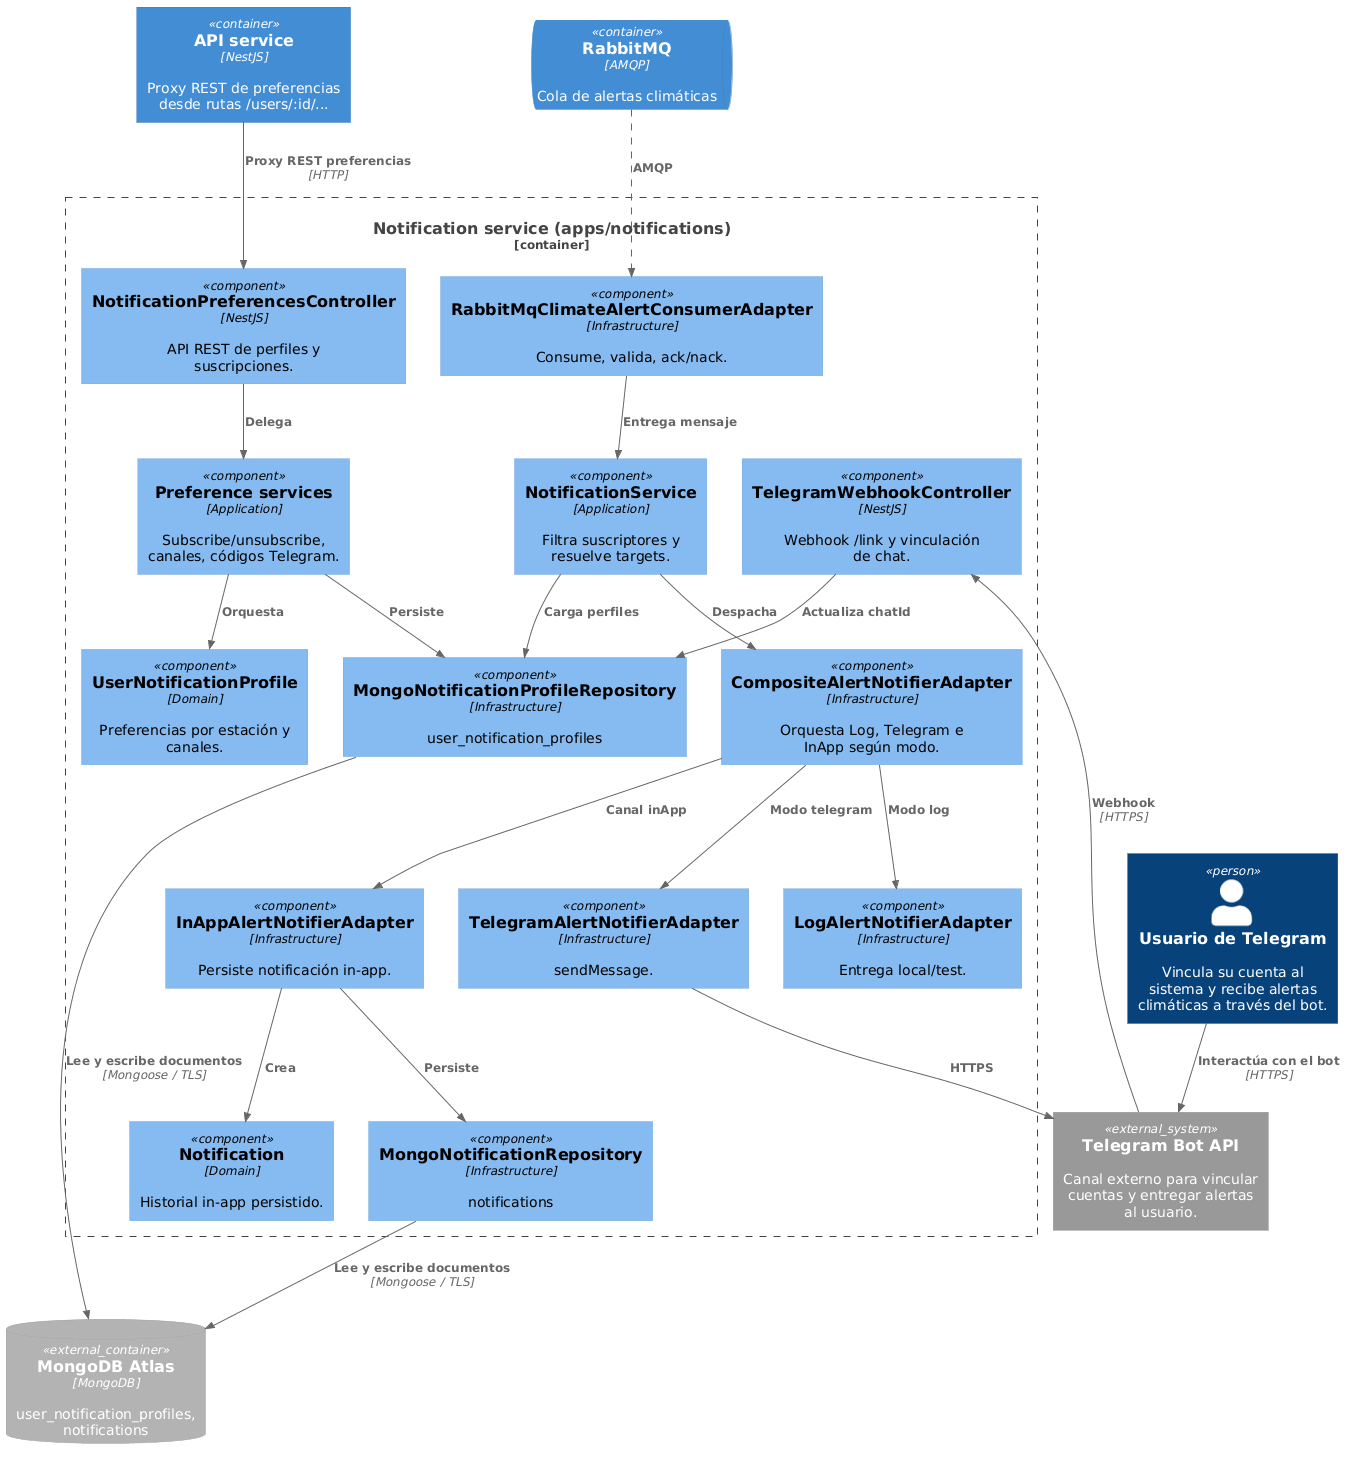

The diagram above was rendered by PlantUML. Its source (embedded in the PNG):
@startuml
!include https://raw.githubusercontent.com/plantuml-stdlib/C4-PlantUML/master/C4_Component.puml

AddRelTag("async", $lineStyle=DashedLine())

LAYOUT_TOP_DOWN()

Person(usuarioTelegram, "Usuario de Telegram", "Vincula su cuenta al sistema y recibe alertas climáticas a través del bot.")

System_Ext(telegram, "Telegram Bot API", "Canal externo para vincular cuentas y entregar alertas al usuario.")

Container(api, "API service", "NestJS", "Proxy REST de preferencias desde rutas /users/:id/...")

Container_Boundary(notifications, "Notification service (apps/notifications)") {
  Component(prefsController, "NotificationPreferencesController", "NestJS", "API REST de perfiles y suscripciones.")
  Component(telegramWebhook, "TelegramWebhookController", "NestJS", "Webhook /link y vinculación de chat.")
  Component(preferenceServices, "Preference services", "Application", "Subscribe/unsubscribe, canales, códigos Telegram.")
  Component(notificationService, "NotificationService", "Application", "Filtra suscriptores y resuelve targets.")
  Component(profileAggregate, "UserNotificationProfile", "Domain", "Preferencias por estación y canales.")
  Component(notificationEntity, "Notification", "Domain", "Historial in-app persistido.")
  Component(profileRepository, "MongoNotificationProfileRepository", "Infrastructure", "user_notification_profiles")
  Component(notificationRepository, "MongoNotificationRepository", "Infrastructure", "notifications")
  Component(consumer, "RabbitMqClimateAlertConsumerAdapter", "Infrastructure", "Consume, valida, ack/nack.")
  Component(compositeNotifier, "CompositeAlertNotifierAdapter", "Infrastructure", "Orquesta Log, Telegram e InApp según modo.")
  Component(logNotifier, "LogAlertNotifierAdapter", "Infrastructure", "Entrega local/test.")
  Component(telegramNotifier, "TelegramAlertNotifierAdapter", "Infrastructure", "sendMessage.")
  Component(inAppNotifier, "InAppAlertNotifierAdapter", "Infrastructure", "Persiste notificación in-app.")
}

ContainerDb_Ext(mongoAtlas, "MongoDB Atlas", "MongoDB", "user_notification_profiles, notifications")
ContainerQueue(rabbit, "RabbitMQ", "AMQP", "Cola de alertas climáticas")

Rel(api, prefsController, "Proxy REST preferencias", "HTTP")
Rel(telegram, telegramWebhook, "Webhook", "HTTPS")
Rel(usuarioTelegram, telegram, "Interactúa con el bot", "HTTPS")

Rel(prefsController, preferenceServices, "Delega")
Rel(preferenceServices, profileAggregate, "Orquesta")
Rel(preferenceServices, profileRepository, "Persiste")
Rel(telegramWebhook, profileRepository, "Actualiza chatId")

Rel(rabbit, consumer, "AMQP", $tags="async")
Rel(consumer, notificationService, "Entrega mensaje")
Rel(notificationService, profileRepository, "Carga perfiles")
Rel(notificationService, compositeNotifier, "Despacha")
Rel(compositeNotifier, logNotifier, "Modo log")
Rel(compositeNotifier, telegramNotifier, "Modo telegram")
Rel(compositeNotifier, inAppNotifier, "Canal inApp")
Rel(inAppNotifier, notificationRepository, "Persiste")
Rel(inAppNotifier, notificationEntity, "Crea")

Rel(profileRepository, mongoAtlas, "Lee y escribe documentos", "Mongoose / TLS")
Rel(notificationRepository, mongoAtlas, "Lee y escribe documentos", "Mongoose / TLS")
Rel(telegramNotifier, telegram, "HTTPS")
@enduml